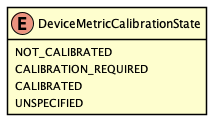

The diagram above was rendered by PlantUML. Its source (embedded in the PNG):
@startuml
skinparam Shadowing false
skinparam padding 2
skinparam class {
    BorderColor Black
}

hide methods

enum DeviceMetricCalibrationState {
    NOT_CALIBRATED
    CALIBRATION_REQUIRED
    CALIBRATED
    UNSPECIFIED
}

@enduml